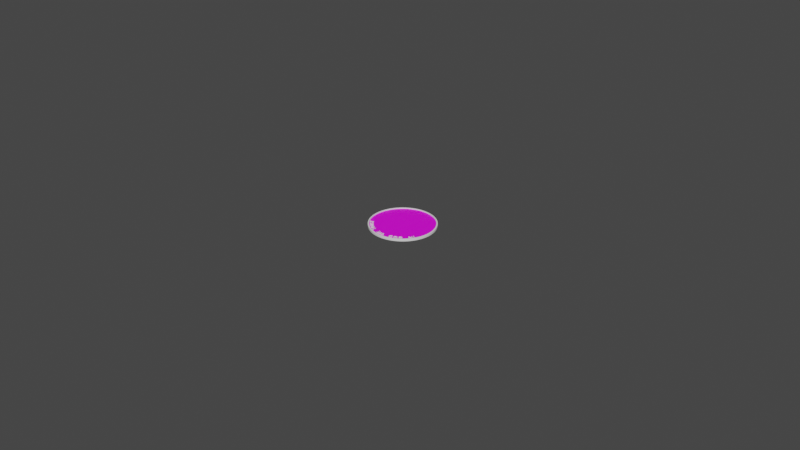 # Source: OneCent.blend  (saved by Blender 2.81.16; exported with 4.5.12 LTS)
import bpy
from mathutils import Matrix  # noqa: F401  (used for matrix-valued properties, if any)

bpy.ops.wm.read_factory_settings(use_empty=True)
scene = bpy.context.scene
scene.name = 'Scene'

# ---- collections
col_collection = bpy.data.collections.new('Collection'); scene.collection.children.link(col_collection)

# ---- images (referenced by path relative to the original .blend; pixels are not part of the script)
import os
ASSET_DIR = os.environ.get("B2B_ASSET_DIR", "")  # directory of the original .blend (textures are referenced by path, not embedded)
HERE = os.path.dirname(os.path.abspath(__file__))  # packed textures are extracted next to this script under _unpacked/

def load_image(name, relpath, width, height, colorspace="sRGB"):
    """Load a texture the original file referenced (path relative to the .blend, or extracted next to this script)."""
    p = next((c for c in (os.path.join(HERE, relpath), os.path.join(ASSET_DIR, relpath)) if relpath and os.path.exists(c)), "")
    if p:
        img = bpy.data.images.load(p, check_existing=True)
        img.name = name
    else:  # same state as the original file: an image datablock whose file is absent (Cycles renders it pink)
        img = bpy.data.images.new(name, width, height)
        img.source = "FILE"
        img.filepath = "//" + (relpath or name)
    img.colorspace_settings.name = colorspace
    return img
img_profile_picture_test_image_png = load_image('profile picture test image.png', 'profile picture test image.png', 1024, 1024, 'sRGB')

# ---- materials (node trees are filled in below, after node groups)
mat_material0 = bpy.data.materials.new('Material0')
mat_material0.use_transparent_shadow = False
mat_material1 = bpy.data.materials.new('Material1')
mat_material1.use_transparent_shadow = False

# ---- material node trees
mat_material0.use_nodes = True; mat_material0.node_tree.nodes.clear()
_N = mat_material0.node_tree.nodes; _L = mat_material0.node_tree.links
n0 = _N.new('ShaderNodeOutputMaterial'); n0.name = 'Material Output'; n0.location = (300, 300)
n1 = _N.new('ShaderNodeBsdfPrincipled'); n1.name = 'Principled BSDF'; n1.location = (10, 300)
n1.distribution = 'GGX'
n1.subsurface_method = 'BURLEY'
n1.inputs[3].default_value = 1.45
n1.inputs[27].default_value = (0.0, 0.0, 0.0, 1.0)
n1.inputs[28].default_value = 1.0
_L.new(n1.outputs[0], n0.inputs[0])
n0.is_active_output = True
mat_material1.use_nodes = True; mat_material1.node_tree.nodes.clear()
_N = mat_material1.node_tree.nodes; _L = mat_material1.node_tree.links
n0 = _N.new('ShaderNodeOutputMaterial'); n0.name = 'Material Output'; n0.location = (300, 300)
n1 = _N.new('ShaderNodeBsdfPrincipled'); n1.name = 'Principled BSDF'; n1.location = (10, 300)
n1.distribution = 'GGX'
n1.subsurface_method = 'BURLEY'
n1.inputs[3].default_value = 1.45
n1.inputs[27].default_value = (0.0, 0.0, 0.0, 1.0)
n1.inputs[28].default_value = 1.0
n2 = _N.new('ShaderNodeTexImage'); n2.name = 'Image Texture'; n2.location = (-280, 280)
n2.image = img_profile_picture_test_image_png
_L.new(n1.outputs[0], n0.inputs[0])
_L.new(n2.outputs[0], n1.inputs[0])
n0.is_active_output = True

# ---- world
world_world = bpy.data.worlds.new('World'); scene.world = world_world
world_world.use_nodes = True; world_world.node_tree.nodes.clear()
_N = world_world.node_tree.nodes; _L = world_world.node_tree.links
n0 = _N.new('ShaderNodeOutputWorld'); n0.name = 'World Output'; n0.location = (300, 300)
n1 = _N.new('ShaderNodeBackground'); n1.name = 'Background'; n1.location = (10, 300)
n1.inputs[0].default_value = (0.05088, 0.05088, 0.05088, 1.0)
_L.new(n1.outputs[0], n0.inputs[0])
n0.is_active_output = True
world_world.color = (0.05088, 0.05088, 0.05088)
world_world.use_sun_shadow = False
world_world.sun_shadow_jitter_overblur = 0.0

# ---- meshes
me_cylinder_002 = bpy.data.meshes.new('Cylinder.002')
me_cylinder_002.from_pydata([(-1.035e-09, 0.1888, 0.007187), (0.03682, 0.1851, 0.007187), (0.07223, 0.1744, 0.007187), (0.1049, 0.1569, 0.007187), (0.1335, 0.1335, 0.007187), (0.1569, 0.1049, 0.007187), (0.1744, 0.07223, 0.007187), (0.1851, 0.03682, 0.007187), (0.1888, 1.538e-08, 0.007187), (0.1851, -0.03682, 0.007187), (0.1744, -0.07223, 0.007187), (0.1569, -0.1049, 0.007187), (0.1335, -0.1335, 0.007187), (0.1049, -0.1569, 0.007187), (0.07223, -0.1744, 0.007187), (0.03682, -0.1851, 0.007187), (-6.175e-08, -0.1888, 0.007187), (-0.03682, -0.1851, 0.007187), (-0.07223, -0.1744, 0.007187), (-0.1049, -0.1569, 0.007187), (-0.1335, -0.1335, 0.007187), (-0.1569, -0.1049, 0.007187), (-0.1744, -0.07223, 0.007187), (-0.1851, -0.03682, 0.007187), (-0.1888, 1.837e-07, 0.007187), (-0.1851, 0.03682, 0.007187), (-0.1744, 0.07223, 0.007187), (-0.1569, 0.1049, 0.007187), (-0.1335, 0.1335, 0.007187), (-0.1049, 0.1569, 0.007187), (-0.07223, 0.1744, 0.007187), (-0.03682, 0.1851, 0.007187), (0.0, 0.1967, 0.0), (0.03837, 0.1929, 0.0), (0.07527, 0.1817, 0.0), (0.1093, 0.1635, 0.0), (0.1391, 0.1391, 0.0), (0.1635, 0.1093, 0.0), (0.1817, 0.07527, 0.0), (0.1929, 0.03837, 0.0), (0.1967, 1.485e-08, 0.0), (0.1929, -0.03837, 0.0), (0.1817, -0.07527, 0.0), (0.1635, -0.1093, 0.0), (0.1391, -0.1391, 0.0), (0.1093, -0.1635, 0.0), (0.07527, -0.1817, 0.0), (0.03837, -0.1929, 0.0), (-6.409e-08, -0.1967, 0.0), (-0.03837, -0.1929, 0.0), (-0.07527, -0.1817, 0.0), (-0.1093, -0.1635, 0.0), (-0.1391, -0.1391, 0.0), (-0.1635, -0.1093, 0.0), (-0.1817, -0.07527, 0.0), (-0.1929, -0.03837, 0.0), (-0.1967, 1.899e-07, 0.0), (-0.1929, 0.03837, 0.0), (-0.1817, 0.07527, 0.0), (-0.1635, 0.1093, 0.0), (-0.1391, 0.1391, 0.0), (-0.1093, 0.1635, 0.0), (-0.07527, 0.1817, 0.0), (-0.03837, 0.1929, 0.0), (0.0, 0.1967, 0.007214), (0.03837, 0.1929, 0.007214), (0.07527, 0.1817, 0.007214), (0.1093, 0.1635, 0.007214), (0.1391, 0.1391, 0.007214), (0.1635, 0.1093, 0.007214), (0.1817, 0.07527, 0.007214), (0.1929, 0.03837, 0.007214), (0.1967, 1.485e-08, 0.007214), (0.1929, -0.03837, 0.007214), (0.1817, -0.07527, 0.007214), (0.1635, -0.1093, 0.007214), (0.1391, -0.1391, 0.007214), (0.1093, -0.1635, 0.007214), (0.07527, -0.1817, 0.007214), (0.03837, -0.1929, 0.007214), (-6.409e-08, -0.1967, 0.007214), (-0.03837, -0.1929, 0.007214), (-0.07527, -0.1817, 0.007214), (-0.1093, -0.1635, 0.007214), (-0.1391, -0.1391, 0.007214), (-0.1635, -0.1093, 0.007214), (-0.1817, -0.07527, 0.007214), (-0.1929, -0.03837, 0.007214), (-0.1967, 1.899e-07, 0.007214), (-0.1929, 0.03837, 0.007214), (-0.1817, 0.07527, 0.007214), (-0.1635, 0.1093, 0.007214), (-0.1391, 0.1391, 0.007214), (-0.1093, 0.1635, 0.007214), (-0.07527, 0.1817, 0.007214), (-0.03837, 0.1929, 0.007214), (-1.036e-09, 0.1888, 0.001556), (0.03682, 0.1851, 0.001556), (0.07223, 0.1744, 0.001556), (0.1049, 0.1569, 0.001556), (0.1335, 0.1335, 0.001556), (0.1569, 0.1049, 0.001556), (0.1744, 0.07223, 0.001556), (0.1851, 0.03682, 0.001556), (0.1888, 1.538e-08, 0.001556), (0.1851, -0.03682, 0.001556), (0.1744, -0.07223, 0.001556), (0.1569, -0.1049, 0.001556), (0.1335, -0.1335, 0.001556), (0.1049, -0.1569, 0.001556), (0.07223, -0.1744, 0.001556), (0.03682, -0.1851, 0.001556), (-6.175e-08, -0.1888, 0.001556), (-0.03682, -0.1851, 0.001556), (-0.07223, -0.1744, 0.001556), (-0.1049, -0.1569, 0.001556), (-0.1335, -0.1335, 0.001556), (-0.1569, -0.1049, 0.001556), (-0.1744, -0.07223, 0.001556), (-0.1851, -0.03682, 0.001556), (-0.1888, 1.837e-07, 0.001556), (-0.1851, 0.03682, 0.001556), (-0.1744, 0.07223, 0.001556), (-0.1569, 0.1049, 0.001556), (-0.1335, 0.1335, 0.001556), (-0.1049, 0.1569, 0.001556), (-0.07223, 0.1744, 0.001556), (-0.03682, 0.1851, 0.001556), (-0.1888, 1.837e-07, 0.001556), (-0.1851, -0.03682, 0.001556), (0.1569, -0.1049, 0.001556), (0.1744, -0.07223, 0.001556), (-0.1851, 0.03682, 0.001556), (0.1335, -0.1335, 0.001556), (-0.1744, 0.07223, 0.001556), (0.1049, -0.1569, 0.001556), (-0.1569, 0.1049, 0.001556), (0.07223, -0.1744, 0.001556), (0.03682, 0.1851, 0.001556), (-1.036e-09, 0.1888, 0.001556), (-0.1335, 0.1335, 0.001556), (0.03682, -0.1851, 0.001556), (0.07223, 0.1744, 0.001556), (-0.1049, 0.1569, 0.001556), (-6.175e-08, -0.1888, 0.001556), (0.1049, 0.1569, 0.001556), (-0.07223, 0.1744, 0.001556), (-0.03682, -0.1851, 0.001556), (0.1335, 0.1335, 0.001556), (-0.03682, 0.1851, 0.001556), (-0.07223, -0.1744, 0.001556), (0.1569, 0.1049, 0.001556), (-0.1049, -0.1569, 0.001556), (0.1744, 0.07223, 0.001556), (-0.1335, -0.1335, 0.001556), (0.1851, 0.03682, 0.001556), (-0.1569, -0.1049, 0.001556), (0.1888, 1.538e-08, 0.001556), (-0.1744, -0.07223, 0.001556), (0.1851, -0.03682, 0.001556), (-0.1851, -0.03682, 0.007187), (0.1744, -0.07223, 0.007187), (-1.035e-09, 0.1888, 0.007187), (-0.1888, 1.837e-07, 0.007187), (0.1569, -0.1049, 0.007187), (-0.1851, 0.03682, 0.007187), (0.1335, -0.1335, 0.007187), (-0.1744, 0.07223, 0.007187), (0.1049, -0.1569, 0.007187), (-0.1569, 0.1049, 0.007187), (0.07223, -0.1744, 0.007187), (0.03682, 0.1851, 0.007187), (-0.1335, 0.1335, 0.007187), (0.03682, -0.1851, 0.007187), (0.07223, 0.1744, 0.007187), (-0.1049, 0.1569, 0.007187), (-6.175e-08, -0.1888, 0.007187), (0.1049, 0.1569, 0.007187), (-0.07223, 0.1744, 0.007187), (-0.03682, -0.1851, 0.007187), (0.1335, 0.1335, 0.007187), (-0.03682, 0.1851, 0.007187), (-0.07223, -0.1744, 0.007187), (0.1569, 0.1049, 0.007187), (-0.1049, -0.1569, 0.007187), (0.1744, 0.07223, 0.007187), (-0.1335, -0.1335, 0.007187), (0.1851, 0.03682, 0.007187), (-0.1569, -0.1049, 0.007187), (0.1888, 1.538e-08, 0.007187), (-0.1744, -0.07223, 0.007187), (0.1851, -0.03682, 0.007187), (0.03825, 0.1923, 0.007212), (-8.456e-11, 0.196, 0.007212), (0.07502, 0.1811, 0.007212), (0.1089, 0.163, 0.007212), (0.1386, 0.1386, 0.007212), (0.163, 0.1089, 0.007212), (0.1811, 0.07502, 0.007212), (0.1923, 0.03825, 0.007212), (0.196, 1.489e-08, 0.007212), (0.1923, -0.03825, 0.007212), (0.1811, -0.07502, 0.007212), (0.163, -0.1089, 0.007212), (0.1386, -0.1386, 0.007212), (0.1089, -0.163, 0.007212), (0.07502, -0.1811, 0.007212), (0.03825, -0.1923, 0.007212), (-6.39e-08, -0.196, 0.007212), (-0.03825, -0.1923, 0.007212), (-0.07502, -0.1811, 0.007212), (-0.1089, -0.163, 0.007212), (-0.1386, -0.1386, 0.007212), (-0.163, -0.1089, 0.007212), (-0.1811, -0.07502, 0.007212), (-0.1923, -0.03825, 0.007212), (-0.196, 1.894e-07, 0.007212), (-0.1923, 0.03825, 0.007212), (-0.1811, 0.07502, 0.007212), (-0.163, 0.1089, 0.007212), (-0.1386, 0.1386, 0.007212), (-0.1089, 0.163, 0.007212), (-0.07502, 0.1811, 0.007212), (-0.03825, 0.1923, 0.007212)], [], [(129, 119, 120, 128), (94, 95, 63, 62), (93, 94, 62, 61), (92, 93, 61, 60), (91, 92, 60, 59), (90, 91, 59, 58), (89, 90, 58, 57), (88, 89, 57, 56), (87, 88, 56, 55), (86, 87, 55, 54), (85, 86, 54, 53), (84, 85, 53, 52), (83, 84, 52, 51), (82, 83, 51, 50), (81, 82, 50, 49), (80, 81, 49, 48), (79, 80, 48, 47), (78, 79, 47, 46), (77, 78, 46, 45), (76, 77, 45, 44), (75, 76, 44, 43), (74, 75, 43, 42), (73, 74, 42, 41), (72, 73, 41, 40), (71, 72, 40, 39), (70, 71, 39, 38), (69, 70, 38, 37), (68, 69, 37, 36), (67, 68, 36, 35), (66, 67, 35, 34), (65, 66, 34, 33), (64, 65, 33, 32), (95, 64, 32, 63), (192, 65, 64, 193), (194, 66, 65, 192), (195, 67, 66, 194), (196, 68, 67, 195), (197, 69, 68, 196), (198, 70, 69, 197), (199, 71, 70, 198), (200, 72, 71, 199), (201, 73, 72, 200), (202, 74, 73, 201), (203, 75, 74, 202), (204, 76, 75, 203), (205, 77, 76, 204), (206, 78, 77, 205), (207, 79, 78, 206), (208, 80, 79, 207), (209, 81, 80, 208), (210, 82, 81, 209), (211, 83, 82, 210), (212, 84, 83, 211), (213, 85, 84, 212), (214, 86, 85, 213), (215, 87, 86, 214), (216, 88, 87, 215), (217, 89, 88, 216), (218, 90, 89, 217), (219, 91, 90, 218), (220, 92, 91, 219), (221, 93, 92, 220), (222, 94, 93, 221), (223, 95, 94, 222), (193, 64, 95, 223), (96, 127, 126, 125, 124, 123, 122, 121, 120, 119, 118, 117, 116, 115, 114, 113, 112, 111, 110, 109, 108, 107, 106, 105, 104, 103, 102, 101, 100, 99, 98, 97), (131, 106, 107, 130), (128, 120, 121, 132), (130, 107, 108, 133), (132, 121, 122, 134), (133, 108, 109, 135), (134, 122, 123, 136), (135, 109, 110, 137), (139, 96, 97, 138), (136, 123, 124, 140), (137, 110, 111, 141), (138, 97, 98, 142), (140, 124, 125, 143), (141, 111, 112, 144), (142, 98, 99, 145), (143, 125, 126, 146), (144, 112, 113, 147), (145, 99, 100, 148), (146, 126, 127, 149), (147, 113, 114, 150), (148, 100, 101, 151), (149, 127, 96, 139), (150, 114, 115, 152), (151, 101, 102, 153), (152, 115, 116, 154), (153, 102, 103, 155), (154, 116, 117, 156), (155, 103, 104, 157), (156, 117, 118, 158), (157, 104, 105, 159), (158, 118, 119, 129), (159, 105, 106, 131), (191, 159, 131, 161), (190, 158, 129, 160), (189, 157, 159, 191), (188, 156, 158, 190), (187, 155, 157, 189), (186, 154, 156, 188), (185, 153, 155, 187), (184, 152, 154, 186), (183, 151, 153, 185), (182, 150, 152, 184), (181, 149, 139, 162), (180, 148, 151, 183), (179, 147, 150, 182), (178, 146, 149, 181), (177, 145, 148, 180), (176, 144, 147, 179), (175, 143, 146, 178), (174, 142, 145, 177), (173, 141, 144, 176), (172, 140, 143, 175), (171, 138, 142, 174), (170, 137, 141, 173), (169, 136, 140, 172), (162, 139, 138, 171), (168, 135, 137, 170), (167, 134, 136, 169), (166, 133, 135, 168), (165, 132, 134, 167), (164, 130, 133, 166), (163, 128, 132, 165), (161, 131, 130, 164), (160, 129, 128, 163), (23, 160, 163, 24), (10, 161, 164, 11), (24, 163, 165, 25), (11, 164, 166, 12), (25, 165, 167, 26), (12, 166, 168, 13), (26, 167, 169, 27), (13, 168, 170, 14), (0, 162, 171, 1), (27, 169, 172, 28), (14, 170, 173, 15), (1, 171, 174, 2), (28, 172, 175, 29), (15, 173, 176, 16), (2, 174, 177, 3), (29, 175, 178, 30), (16, 176, 179, 17), (3, 177, 180, 4), (30, 178, 181, 31), (17, 179, 182, 18), (4, 180, 183, 5), (31, 181, 162, 0), (18, 182, 184, 19), (5, 183, 185, 6), (19, 184, 186, 20), (6, 185, 187, 7), (20, 186, 188, 21), (7, 187, 189, 8), (21, 188, 190, 22), (8, 189, 191, 9), (22, 190, 160, 23), (9, 191, 161, 10), (0, 193, 223, 31), (31, 223, 222, 30), (30, 222, 221, 29), (29, 221, 220, 28), (28, 220, 219, 27), (27, 219, 218, 26), (26, 218, 217, 25), (25, 217, 216, 24), (24, 216, 215, 23), (23, 215, 214, 22), (22, 214, 213, 21), (21, 213, 212, 20), (20, 212, 211, 19), (19, 211, 210, 18), (18, 210, 209, 17), (17, 209, 208, 16), (16, 208, 207, 15), (15, 207, 206, 14), (14, 206, 205, 13), (13, 205, 204, 12), (12, 204, 203, 11), (11, 203, 202, 10), (10, 202, 201, 9), (9, 201, 200, 8), (8, 200, 199, 7), (7, 199, 198, 6), (6, 198, 197, 5), (5, 197, 196, 4), (4, 196, 195, 3), (3, 195, 194, 2), (2, 194, 192, 1), (1, 192, 193, 0)])
me_cylinder_002.polygons.foreach_set('use_smooth', [True] * 193)
me_cylinder_002.polygons.foreach_set('material_index', [1, 0, 0, 0, 0, 0, 0, 0, 0, 0, 0, 0, 0, 0, 0, 0, 0, 0, 0, 0, 0, 0, 0, 0, 0, 0, 0, 0, 0, 0, 0, 0, 0, 0, 0, 0, 0, 0, 0, 0, 0, 0, 0, 0, 0, 0, 0, 0, 0, 0, 0, 0, 0, 0, 0, 0, 0, 0, 0, 0, 0, 0, 0, 0, 0, 1, 1, 1, 1, 1, 1, 1, 1, 1, 1, 1, 1, 1, 1, 1, 1, 1, 1, 1, 1, 1, 1, 1, 1, 1, 1, 1, 1, 1, 1, 1, 1, 0, 0, 0, 0, 0, 0, 0, 0, 0, 0, 0, 0, 0, 0, 0, 0, 0, 0, 0, 0, 0, 0, 0, 0, 0, 0, 0, 0, 0, 0, 0, 0, 0, 0, 0, 0, 0, 0, 0, 0, 0, 0, 0, 0, 0, 0, 0, 0, 0, 0, 0, 0, 0, 0, 0, 0, 0, 0, 0, 0, 0, 0, 0, 0, 0, 0, 0, 0, 0, 0, 0, 0, 0, 0, 0, 0, 0, 0, 0, 0, 0, 0, 0, 0, 0, 0, 0, 0, 0, 0, 0, 0, 0, 0, 0, 0])
_uv = me_cylinder_002.uv_layers.new(name='UVMap')
_uv.uv.foreach_set('vector', [0.01388, 0.4033, 0.01388, 0.4033, 0.004355, 0.5, 0.004355, 0.5, 0.0625, 0.5, 0.03125, 0.5, 0.03125, 0.75, 0.0625, 0.75, 0.09375, 0.5, 0.0625, 0.5, 0.0625, 0.75, 0.09375, 0.75, 0.125, 0.5, 0.09375, 0.5, 0.09375, 0.75, 0.125, 0.75, 0.1562, 0.5, 0.125, 0.5, 0.125, 0.75, 0.1562, 0.75, 0.1875, 0.5, 0.1562, 0.5, 0.1562, 0.75, 0.1875, 0.75, 0.2188, 0.5, 0.1875, 0.5, 0.1875, 0.75, 0.2188, 0.75, 0.25, 0.5, 0.2188, 0.5, 0.2188, 0.75, 0.25, 0.75, 0.2812, 0.5, 0.25, 0.5, 0.25, 0.75, 0.2812, 0.75, 0.3125, 0.5, 0.2812, 0.5, 0.2812, 0.75, 0.3125, 0.75, 0.3438, 0.5, 0.3125, 0.5, 0.3125, 0.75, 0.3438, 0.75, 0.375, 0.5, 0.3438, 0.5, 0.3438, 0.75, 0.375, 0.75, 0.4062, 0.5, 0.375, 0.5, 0.375, 0.75, 0.4062, 0.75, 0.4375, 0.5, 0.4062, 0.5, 0.4062, 0.75, 0.4375, 0.75, 0.4688, 0.5, 0.4375, 0.5, 0.4375, 0.75, 0.4688, 0.75, 0.5, 0.5, 0.4688, 0.5, 0.4688, 0.75, 0.5, 0.75, 0.5312, 0.5, 0.5, 0.5, 0.5, 0.75, 0.5312, 0.75, 0.5625, 0.5, 0.5312, 0.5, 0.5312, 0.75, 0.5625, 0.75, 0.5938, 0.5, 0.5625, 0.5, 0.5625, 0.75, 0.5938, 0.75, 0.625, 0.5, 0.5938, 0.5, 0.5938, 0.75, 0.625, 0.75, 0.6562, 0.5, 0.625, 0.5, 0.625, 0.75, 0.6562, 0.75, 0.6875, 0.5, 0.6562, 0.5, 0.6562, 0.75, 0.6875, 0.75, 0.7188, 0.5, 0.6875, 0.5, 0.6875, 0.75, 0.7188, 0.75, 0.75, 0.5, 0.7188, 0.5, 0.7188, 0.75, 0.75, 0.75, 0.7812, 0.5, 0.75, 0.5, 0.75, 0.75, 0.7812, 0.75, 0.8125, 0.5, 0.7812, 0.5, 0.7812, 0.75, 0.8125, 0.75, 0.8438, 0.5, 0.8125, 0.5, 0.8125, 0.75, 0.8438, 0.75, 0.875, 0.5, 0.8438, 0.5, 0.8438, 0.75, 0.875, 0.75, 0.9062, 0.5, 0.875, 0.5, 0.875, 0.75, 0.9062, 0.75, 0.9375, 0.5, 0.9062, 0.5, 0.9062, 0.75, 0.9375, 0.75, 0.9688, 0.5, 0.9375, 0.5, 0.9375, 0.75, 0.9688, 0.75, 1.0, 0.5, 0.9688, 0.5, 0.9688, 0.75, 1.0, 0.75, 0.03125, 0.5, 0.0, 0.5, 0.0, 0.75, 0.03125, 0.75, 0.7968, 0.4851, 0.7968, 0.4854, 0.75, 0.49, 0.75, 0.4897, 0.8417, 0.4714, 0.8418, 0.4717, 0.7968, 0.4854, 0.7968, 0.4851, 0.8832, 0.4493, 0.8833, 0.4496, 0.8418, 0.4717, 0.8417, 0.4714, 0.9195, 0.4195, 0.9197, 0.4197, 0.8833, 0.4496, 0.8832, 0.4493, 0.9493, 0.3832, 0.9496, 0.3833, 0.9197, 0.4197, 0.9195, 0.4195, 0.9714, 0.3417, 0.9717, 0.3418, 0.9496, 0.3833, 0.9493, 0.3832, 0.9851, 0.2968, 0.9854, 0.2968, 0.9717, 0.3418, 0.9714, 0.3417, 0.9897, 0.25, 0.99, 0.25, 0.9854, 0.2968, 0.9851, 0.2968, 0.9851, 0.2032, 0.9854, 0.2032, 0.99, 0.25, 0.9897, 0.25, 0.9714, 0.1583, 0.9717, 0.1582, 0.9854, 0.2032, 0.9851, 0.2032, 0.9493, 0.1168, 0.9496, 0.1167, 0.9717, 0.1582, 0.9714, 0.1583, 0.9195, 0.08052, 0.9197, 0.08029, 0.9496, 0.1167, 0.9493, 0.1168, 0.8832, 0.05071, 0.8833, 0.05045, 0.9197, 0.08029, 0.9195, 0.08052, 0.8417, 0.02856, 0.8418, 0.02827, 0.8833, 0.05045, 0.8832, 0.05071, 0.7968, 0.01492, 0.7968, 0.01461, 0.8418, 0.02827, 0.8417, 0.02856, 0.75, 0.01031, 0.75, 0.01, 0.7968, 0.01461, 0.7968, 0.01492, 0.7032, 0.01492, 0.7032, 0.01461, 0.75, 0.01, 0.75, 0.01031, 0.6583, 0.02856, 0.6582, 0.02827, 0.7032, 0.01461, 0.7032, 0.01492, 0.6168, 0.05071, 0.6167, 0.05045, 0.6582, 0.02827, 0.6583, 0.02856, 0.5805, 0.08052, 0.5803, 0.08029, 0.6167, 0.05045, 0.6168, 0.05071, 0.5507, 0.1168, 0.5504, 0.1167, 0.5803, 0.08029, 0.5805, 0.08052, 0.5286, 0.1583, 0.5283, 0.1582, 0.5504, 0.1167, 0.5507, 0.1168, 0.5149, 0.2032, 0.5146, 0.2032, 0.5283, 0.1582, 0.5286, 0.1583, 0.5103, 0.25, 0.51, 0.25, 0.5146, 0.2032, 0.5149, 0.2032, 0.5149, 0.2968, 0.5146, 0.2968, 0.51, 0.25, 0.5103, 0.25, 0.5286, 0.3417, 0.5283, 0.3418, 0.5146, 0.2968, 0.5149, 0.2968, 0.5507, 0.3832, 0.5504, 0.3833, 0.5283, 0.3418, 0.5286, 0.3417, 0.5805, 0.4195, 0.5803, 0.4197, 0.5504, 0.3833, 0.5507, 0.3832, 0.6168, 0.4493, 0.6167, 0.4496, 0.5803, 0.4197, 0.5805, 0.4195, 0.6583, 0.4714, 0.6582, 0.4717, 0.6167, 0.4496, 0.6168, 0.4493, 0.7032, 0.4851, 0.7032, 0.4854, 0.6582, 0.4717, 0.6583, 0.4714, 0.75, 0.4897, 0.75, 0.49, 0.7032, 0.4854, 0.7032, 0.4851, 0.5, 0.9956, 0.4033, 0.9861, 0.3103, 0.9579, 0.2246, 0.9121, 0.1495, 0.8505, 0.08789, 0.7754, 0.04208, 0.6897, 0.01388, 0.5967, 0.004355, 0.5, 0.01388, 0.4033, 0.04208, 0.3103, 0.08789, 0.2246, 0.1495, 0.1495, 0.2246, 0.08789, 0.3103, 0.04208, 0.4033, 0.01388, 0.5, 0.004355, 0.5967, 0.01388, 0.6897, 0.04208, 0.7754, 0.08789, 0.8505, 0.1495, 0.9121, 0.2246, 0.9579, 0.3103, 0.9861, 0.4033, 0.9956, 0.5, 0.9861, 0.5967, 0.9579, 0.6897, 0.9121, 0.7754, 0.8505, 0.8505, 0.7754, 0.9121, 0.6897, 0.9579, 0.5967, 0.9861, 0.9579, 0.3103, 0.9579, 0.3103, 0.9121, 0.2246, 0.9121, 0.2246, 0.004355, 0.5, 0.004355, 0.5, 0.01388, 0.5967, 0.01388, 0.5967, 0.9121, 0.2246, 0.9121, 0.2246, 0.8505, 0.1495, 0.8505, 0.1495, 0.01388, 0.5967, 0.01388, 0.5967, 0.04208, 0.6897, 0.04208, 0.6897, 0.8505, 0.1495, 0.8505, 0.1495, 0.7754, 0.08789, 0.7754, 0.08789, 0.04208, 0.6897, 0.04208, 0.6897, 0.08789, 0.7754, 0.08789, 0.7754, 0.7754, 0.08789, 0.7754, 0.08789, 0.6897, 0.04208, 0.6897, 0.04208, 0.5, 0.9956, 0.5, 0.9956, 0.5967, 0.9861, 0.5967, 0.9861, 0.08789, 0.7754, 0.08789, 0.7754, 0.1495, 0.8505, 0.1495, 0.8505, 0.6897, 0.04208, 0.6897, 0.04208, 0.5967, 0.01388, 0.5967, 0.01388, 0.5967, 0.9861, 0.5967, 0.9861, 0.6897, 0.9579, 0.6897, 0.9579, 0.1495, 0.8505, 0.1495, 0.8505, 0.2246, 0.9121, 0.2246, 0.9121, 0.5967, 0.01388, 0.5967, 0.01388, 0.5, 0.004355, 0.5, 0.004355, 0.6897, 0.9579, 0.6897, 0.9579, 0.7754, 0.9121, 0.7754, 0.9121, 0.2246, 0.9121, 0.2246, 0.9121, 0.3103, 0.9579, 0.3103, 0.9579, 0.5, 0.004355, 0.5, 0.004355, 0.4033, 0.01388, 0.4033, 0.01388, 0.7754, 0.9121, 0.7754, 0.9121, 0.8505, 0.8505, 0.8505, 0.8505, 0.3103, 0.9579, 0.3103, 0.9579, 0.4033, 0.9861, 0.4033, 0.9861, 0.4033, 0.01388, 0.4033, 0.01388, 0.3103, 0.04208, 0.3103, 0.04208, 0.8505, 0.8505, 0.8505, 0.8505, 0.9121, 0.7754, 0.9121, 0.7754, 0.4033, 0.9861, 0.4033, 0.9861, 0.5, 0.9956, 0.5, 0.9956, 0.3103, 0.04208, 0.3103, 0.04208, 0.2246, 0.08789, 0.2246, 0.08789, 0.9121, 0.7754, 0.9121, 0.7754, 0.9579, 0.6897, 0.9579, 0.6897, 0.2246, 0.08789, 0.2246, 0.08789, 0.1495, 0.1495, 0.1495, 0.1495, 0.9579, 0.6897, 0.9579, 0.6897, 0.9861, 0.5967, 0.9861, 0.5967, 0.1495, 0.1495, 0.1495, 0.1495, 0.08789, 0.2246, 0.08789, 0.2246, 0.9861, 0.5967, 0.9861, 0.5967, 0.9956, 0.5, 0.9956, 0.5, 0.08789, 0.2246, 0.08789, 0.2246, 0.04208, 0.3103, 0.04208, 0.3103, 0.9956, 0.5, 0.9956, 0.5, 0.9861, 0.4033, 0.9861, 0.4033, 0.04208, 0.3103, 0.04208, 0.3103, 0.01388, 0.4033, 0.01388, 0.4033, 0.9861, 0.4033, 0.9861, 0.4033, 0.9579, 0.3103, 0.9579, 0.3103, 0.9816, 0.2039, 0.9816, 0.2039, 0.9681, 0.1596, 0.9681, 0.1596, 0.5319, 0.1596, 0.5319, 0.1596, 0.5184, 0.2039, 0.5184, 0.2039, 0.9861, 0.25, 0.9861, 0.25, 0.9816, 0.2039, 0.9816, 0.2039, 0.5537, 0.1188, 0.5537, 0.1188, 0.5319, 0.1596, 0.5319, 0.1596, 0.9816, 0.2961, 0.9816, 0.2961, 0.9861, 0.25, 0.9861, 0.25, 0.583, 0.08304, 0.583, 0.08304, 0.5537, 0.1188, 0.5537, 0.1188, 0.9681, 0.3404, 0.9681, 0.3404, 0.9816, 0.2961, 0.9816, 0.2961, 0.6188, 0.05367, 0.6188, 0.05367, 0.583, 0.08304, 0.583, 0.08304, 0.9463, 0.3812, 0.9463, 0.3812, 0.9681, 0.3404, 0.9681, 0.3404, 0.6596, 0.03185, 0.6596, 0.03185, 0.6188, 0.05367, 0.6188, 0.05367, 0.7039, 0.4816, 0.7039, 0.4816, 0.75, 0.4861, 0.75, 0.4861, 0.917, 0.417, 0.917, 0.417, 0.9463, 0.3812, 0.9463, 0.3812, 0.7039, 0.01842, 0.7039, 0.01842, 0.6596, 0.03185, 0.6596, 0.03185, 0.6596, 0.4681, 0.6596, 0.4681, 0.7039, 0.4816, 0.7039, 0.4816, 0.8812, 0.4463, 0.8812, 0.4463, 0.917, 0.417, 0.917, 0.417, 0.75, 0.01388, 0.75, 0.01388, 0.7039, 0.01842, 0.7039, 0.01842, 0.6188, 0.4463, 0.6188, 0.4463, 0.6596, 0.4681, 0.6596, 0.4681, 0.8404, 0.4681, 0.8404, 0.4681, 0.8812, 0.4463, 0.8812, 0.4463, 0.7961, 0.01842, 0.7961, 0.01842, 0.75, 0.01388, 0.75, 0.01388, 0.583, 0.417, 0.583, 0.417, 0.6188, 0.4463, 0.6188, 0.4463, 0.7961, 0.4816, 0.7961, 0.4816, 0.8404, 0.4681, 0.8404, 0.4681, 0.8404, 0.03185, 0.8404, 0.03185, 0.7961, 0.01842, 0.7961, 0.01842, 0.5537, 0.3812, 0.5537, 0.3812, 0.583, 0.417, 0.583, 0.417, 0.75, 0.4861, 0.75, 0.4861, 0.7961, 0.4816, 0.7961, 0.4816, 0.8812, 0.05367, 0.8812, 0.05367, 0.8404, 0.03185, 0.8404, 0.03185, 0.5319, 0.3404, 0.5319, 0.3404, 0.5537, 0.3812, 0.5537, 0.3812, 0.917, 0.08304, 0.917, 0.08304, 0.8812, 0.05367, 0.8812, 0.05367, 0.5184, 0.2961, 0.5184, 0.2961, 0.5319, 0.3404, 0.5319, 0.3404, 0.9463, 0.1188, 0.9463, 0.1188, 0.917, 0.08304, 0.917, 0.08304, 0.5139, 0.25, 0.5139, 0.25, 0.5184, 0.2961, 0.5184, 0.2961, 0.9681, 0.1596, 0.9681, 0.1596, 0.9463, 0.1188, 0.9463, 0.1188, 0.5184, 0.2039, 0.5184, 0.2039, 0.5139, 0.25, 0.5139, 0.25, 0.5184, 0.2039, 0.5184, 0.2039, 0.5139, 0.25, 0.5139, 0.25, 0.9681, 0.1596, 0.9681, 0.1596, 0.9463, 0.1188, 0.9463, 0.1188, 0.5139, 0.25, 0.5139, 0.25, 0.5184, 0.2961, 0.5184, 0.2961, 0.9463, 0.1188, 0.9463, 0.1188, 0.917, 0.08304, 0.917, 0.08304, 0.5184, 0.2961, 0.5184, 0.2961, 0.5319, 0.3404, 0.5319, 0.3404, 0.917, 0.08304, 0.917, 0.08304, 0.8812, 0.05367, 0.8812, 0.05367, 0.5319, 0.3404, 0.5319, 0.3404, 0.5537, 0.3812, 0.5537, 0.3812, 0.8812, 0.05367, 0.8812, 0.05367, 0.8404, 0.03185, 0.8404, 0.03185, 0.75, 0.4861, 0.75, 0.4861, 0.7961, 0.4816, 0.7961, 0.4816, 0.5537, 0.3812, 0.5537, 0.3812, 0.583, 0.417, 0.583, 0.417, 0.8404, 0.03185, 0.8404, 0.03185, 0.7961, 0.01842, 0.7961, 0.01842, 0.7961, 0.4816, 0.7961, 0.4816, 0.8404, 0.4681, 0.8404, 0.4681, 0.583, 0.417, 0.583, 0.417, 0.6188, 0.4463, 0.6188, 0.4463, 0.7961, 0.01842, 0.7961, 0.01842, 0.75, 0.01388, 0.75, 0.01388, 0.8404, 0.4681, 0.8404, 0.4681, 0.8812, 0.4463, 0.8812, 0.4463, 0.6188, 0.4463, 0.6188, 0.4463, 0.6596, 0.4681, 0.6596, 0.4681, 0.75, 0.01388, 0.75, 0.01388, 0.7039, 0.01842, 0.7039, 0.01842, 0.8812, 0.4463, 0.8812, 0.4463, 0.917, 0.417, 0.917, 0.417, 0.6596, 0.4681, 0.6596, 0.4681, 0.7039, 0.4816, 0.7039, 0.4816, 0.7039, 0.01842, 0.7039, 0.01842, 0.6596, 0.03185, 0.6596, 0.03185, 0.917, 0.417, 0.917, 0.417, 0.9463, 0.3812, 0.9463, 0.3812, 0.7039, 0.4816, 0.7039, 0.4816, 0.75, 0.4861, 0.75, 0.4861, 0.6596, 0.03185, 0.6596, 0.03185, 0.6188, 0.05367, 0.6188, 0.05367, 0.9463, 0.3812, 0.9463, 0.3812, 0.9681, 0.3404, 0.9681, 0.3404, 0.6188, 0.05367, 0.6188, 0.05367, 0.583, 0.08304, 0.583, 0.08304, 0.9681, 0.3404, 0.9681, 0.3404, 0.9816, 0.2961, 0.9816, 0.2961, 0.583, 0.08304, 0.583, 0.08304, 0.5537, 0.1188, 0.5537, 0.1188, 0.9816, 0.2961, 0.9816, 0.2961, 0.9861, 0.25, 0.9861, 0.25, 0.5537, 0.1188, 0.5537, 0.1188, 0.5319, 0.1596, 0.5319, 0.1596, 0.9861, 0.25, 0.9861, 0.25, 0.9816, 0.2039, 0.9816, 0.2039, 0.5319, 0.1596, 0.5319, 0.1596, 0.5184, 0.2039, 0.5184, 0.2039, 0.9816, 0.2039, 0.9816, 0.2039, 0.9681, 0.1596, 0.9681, 0.1596, 0.75, 0.4861, 0.75, 0.4897, 0.7032, 0.4851, 0.7039, 0.4816, 0.7039, 0.4816, 0.7032, 0.4851, 0.6583, 0.4714, 0.6596, 0.4681, 0.6596, 0.4681, 0.6583, 0.4714, 0.6168, 0.4493, 0.6188, 0.4463, 0.6188, 0.4463, 0.6168, 0.4493, 0.5805, 0.4195, 0.583, 0.417, 0.583, 0.417, 0.5805, 0.4195, 0.5507, 0.3832, 0.5537, 0.3812, 0.5537, 0.3812, 0.5507, 0.3832, 0.5286, 0.3417, 0.5319, 0.3404, 0.5319, 0.3404, 0.5286, 0.3417, 0.5149, 0.2968, 0.5184, 0.2961, 0.5184, 0.2961, 0.5149, 0.2968, 0.5103, 0.25, 0.5139, 0.25, 0.5139, 0.25, 0.5103, 0.25, 0.5149, 0.2032, 0.5184, 0.2039, 0.5184, 0.2039, 0.5149, 0.2032, 0.5286, 0.1583, 0.5319, 0.1596, 0.5319, 0.1596, 0.5286, 0.1583, 0.5507, 0.1168, 0.5537, 0.1188, 0.5537, 0.1188, 0.5507, 0.1168, 0.5805, 0.08052, 0.583, 0.08304, 0.583, 0.08304, 0.5805, 0.08052, 0.6168, 0.05071, 0.6188, 0.05367, 0.6188, 0.05367, 0.6168, 0.05071, 0.6583, 0.02856, 0.6596, 0.03185, 0.6596, 0.03185, 0.6583, 0.02856, 0.7032, 0.01492, 0.7039, 0.01842, 0.7039, 0.01842, 0.7032, 0.01492, 0.75, 0.01031, 0.75, 0.01388, 0.75, 0.01388, 0.75, 0.01031, 0.7968, 0.01492, 0.7961, 0.01842, 0.7961, 0.01842, 0.7968, 0.01492, 0.8417, 0.02856, 0.8404, 0.03185, 0.8404, 0.03185, 0.8417, 0.02856, 0.8832, 0.05071, 0.8812, 0.05367, 0.8812, 0.05367, 0.8832, 0.05071, 0.9195, 0.08052, 0.917, 0.08304, 0.917, 0.08304, 0.9195, 0.08052, 0.9493, 0.1168, 0.9463, 0.1188, 0.9463, 0.1188, 0.9493, 0.1168, 0.9714, 0.1583, 0.9681, 0.1596, 0.9681, 0.1596, 0.9714, 0.1583, 0.9851, 0.2032, 0.9816, 0.2039, 0.9816, 0.2039, 0.9851, 0.2032, 0.9897, 0.25, 0.9861, 0.25, 0.9861, 0.25, 0.9897, 0.25, 0.9851, 0.2968, 0.9816, 0.2961, 0.9816, 0.2961, 0.9851, 0.2968, 0.9714, 0.3417, 0.9681, 0.3404, 0.9681, 0.3404, 0.9714, 0.3417, 0.9493, 0.3832, 0.9463, 0.3812, 0.9463, 0.3812, 0.9493, 0.3832, 0.9195, 0.4195, 0.917, 0.417, 0.917, 0.417, 0.9195, 0.4195, 0.8832, 0.4493, 0.8812, 0.4463, 0.8812, 0.4463, 0.8832, 0.4493, 0.8417, 0.4714, 0.8404, 0.4681, 0.8404, 0.4681, 0.8417, 0.4714, 0.7968, 0.4851, 0.7961, 0.4816, 0.7961, 0.4816, 0.7968, 0.4851, 0.75, 0.4897, 0.75, 0.4861])
me_cylinder_002.materials.append(mat_material0)
me_cylinder_002.materials.append(mat_material1)
me_cylinder_002.use_remesh_fix_poles = True
me_cylinder_002.use_remesh_preserve_attributes = False
me_cylinder_002.use_mirror_vertex_groups = False
me_cylinder_002.update()

# ---- curves / text
txt_text = bpy.data.curves.new('Text', 'FONT')
txt_text.dimensions = '2D'
txt_text.body = 'IN GOD WE TRUST'
txt_text.use_path_clamp = True
txt_text.extrude = 0.02
txt_text.align_x = 'CENTER'
txt_text.size = 0.32
txt_text.space_word = 2.6
txt_text.space_character = 1.2
cu_beziercircle = bpy.data.curves.new('BezierCircle', 'CURVE')
cu_beziercircle.dimensions = '3D'
_sp = cu_beziercircle.splines.new('BEZIER'); _sp.bezier_points.add(3)
_sp.bezier_points.foreach_set('co', [-0.1557, -0.02394, 0.003003, 0.0, 0.1103, 0.003003, 0.1557, -0.02394, 0.003003, 0.0, -0.1582, 0.003003])
_sp.bezier_points.foreach_set('handle_left', [-0.1557, -0.1042, 0.003003, -0.08025, 0.1103, 0.003003, 0.1557, 0.05631, 0.003003, 0.08025, -0.1582, 0.003003])
_sp.bezier_points.foreach_set('handle_right', [-0.1557, 0.05631, 0.003003, 0.08025, 0.1103, 0.003003, 0.1557, -0.1042, 0.003003, -0.08025, -0.1582, 0.003003])
for _p, _l, _r in zip(_sp.bezier_points, ['AUTO', 'AUTO', 'AUTO', 'AUTO'], ['AUTO', 'AUTO', 'AUTO', 'AUTO']): _p.handle_left_type = _l; _p.handle_right_type = _r
_sp.order_u = 0
_sp.order_v = 0
_sp.use_cyclic_u = True
cu_beziercircle.use_path = True
cu_beziercircle.use_path_clamp = True
cu_beziercircle.fill_mode = 'FULL'

# ---- objects
ob_onecent = bpy.data.objects.new('OneCent', me_cylinder_002)
ob_text = bpy.data.objects.new('Text', txt_text)
ob_beziercircle = bpy.data.objects.new('BezierCircle', cu_beziercircle)

# ---- transforms, parenting, visibility, modifiers, constraints
ob_onecent.location = (0.0, 0.0, 0.0)
ob_onecent.lineart.crease_threshold = 0.0
_m = ob_onecent.modifiers.new('Mirror', 'MIRROR')
_m.use_axis = (False, False, True)
_m.use_clip = True
_m = ob_onecent.modifiers.new('Subdivision', 'SUBSURF')
_m.uv_smooth = 'PRESERVE_CORNERS'
_m.levels = 2
_m.show_only_control_edges = False
ob_text.location = (0.0, 0.0, 0.0)
ob_text.scale = (0.09415, 0.09415, 0.09415)
ob_text.lineart.crease_threshold = 0.0
_m = ob_text.modifiers.new('Curve', 'CURVE')
_m.object = ob_beziercircle
ob_beziercircle.location = (0.0, 0.0, 0.0)
ob_beziercircle.lineart.crease_threshold = 0.0

# ---- collection membership
col_collection.objects.link(ob_onecent)
col_collection.objects.link(ob_text)
col_collection.objects.link(ob_beziercircle)

# ---- scene / render settings (as saved in the file)
scene.frame_start = 1; scene.frame_end = 250; scene.frame_set(1)
scene.render.engine = 'BLENDER_EEVEE_NEXT'
scene.cycles.use_denoising = False
scene.cycles.samples = 128
scene.cycles.sampling_pattern = 'TABULATED_SOBOL'
scene.cycles.use_adaptive_sampling = False
scene.cycles.use_light_tree = False
scene.view_settings.view_transform = 'Filmic'
bpy.context.view_layer.update()

# ---- added for rendering (the .blend has no active camera and no usable light): camera, sun
cam_auto = bpy.data.cameras.new('AutoCamera')
cam_auto.lens = 50.0
cam_auto.sensor_width = 36.0
cam_auto.clip_end = 1000.0
ob_auto_camera = bpy.data.objects.new('AutoCamera', cam_auto)
scene.collection.objects.link(ob_auto_camera)
ob_auto_camera.location = (3.52174, -4.25003, 2.82039)
ob_auto_camera.rotation_euler = (1.09748, -7.21219e-08, 0.694738)
scene.camera = ob_auto_camera
light_auto_sun = bpy.data.lights.new('AutoSun', 'SUN')
light_auto_sun.energy = 3.0
light_auto_sun.angle = 0.0523599
ob_auto_sun = bpy.data.objects.new('AutoSun', light_auto_sun)
scene.collection.objects.link(ob_auto_sun)
ob_auto_sun.rotation_euler = (0.872665, 0.174533, 0.523599)
bpy.context.view_layer.update()
